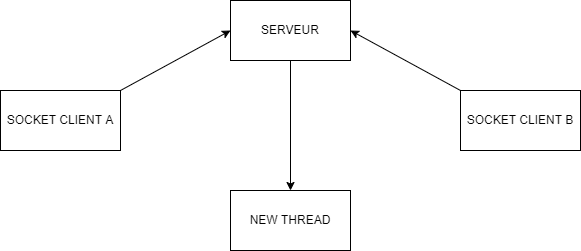

The diagram above was exported from draw.io. Its source (the exported page's mxGraphModel, read from the mxfile embedded in the PNG):
<mxGraphModel dx="1422" dy="762" grid="1" gridSize="10" guides="1" tooltips="1" connect="1" arrows="1" fold="1" page="1" pageScale="1" pageWidth="850" pageHeight="1100" math="0" shadow="0" extFonts="Permanent Marker^https://fonts.googleapis.com/css?family=Permanent+Marker">
  <root>
    <mxCell id="0" />
    <mxCell id="1" parent="0" />
    <mxCell id="C-vyLk0tnHw3VtMMgP7b-12" value="" style="edgeStyle=entityRelationEdgeStyle;endArrow=ERzeroToMany;startArrow=ERone;endFill=1;startFill=0;" parent="1" target="C-vyLk0tnHw3VtMMgP7b-17" edge="1">
      <mxGeometry width="100" height="100" relative="1" as="geometry">
        <mxPoint x="700" y="165" as="sourcePoint" />
        <mxPoint x="460" y="205" as="targetPoint" />
      </mxGeometry>
    </mxCell>
    <mxCell id="0lIpgUoCSo51lcdLs15q-1" value="SERVEUR" style="rounded=0;whiteSpace=wrap;html=1;" vertex="1" parent="1">
      <mxGeometry x="360" y="360" width="120" height="60" as="geometry" />
    </mxCell>
    <mxCell id="0lIpgUoCSo51lcdLs15q-3" value="SOCKET CLIENT A" style="rounded=0;whiteSpace=wrap;html=1;" vertex="1" parent="1">
      <mxGeometry x="130" y="450" width="120" height="60" as="geometry" />
    </mxCell>
    <mxCell id="0lIpgUoCSo51lcdLs15q-5" value="SOCKET CLIENT B" style="rounded=0;whiteSpace=wrap;html=1;" vertex="1" parent="1">
      <mxGeometry x="590" y="450" width="120" height="60" as="geometry" />
    </mxCell>
    <mxCell id="0lIpgUoCSo51lcdLs15q-6" value="" style="endArrow=classic;html=1;rounded=0;entryX=0;entryY=0.5;entryDx=0;entryDy=0;" edge="1" parent="1" target="0lIpgUoCSo51lcdLs15q-1">
      <mxGeometry width="50" height="50" relative="1" as="geometry">
        <mxPoint x="250" y="450" as="sourcePoint" />
        <mxPoint x="300" y="400" as="targetPoint" />
      </mxGeometry>
    </mxCell>
    <mxCell id="0lIpgUoCSo51lcdLs15q-7" value="" style="endArrow=classic;html=1;rounded=0;entryX=1;entryY=0.5;entryDx=0;entryDy=0;" edge="1" parent="1" target="0lIpgUoCSo51lcdLs15q-1">
      <mxGeometry width="50" height="50" relative="1" as="geometry">
        <mxPoint x="590" y="450" as="sourcePoint" />
        <mxPoint x="640" y="400" as="targetPoint" />
      </mxGeometry>
    </mxCell>
    <mxCell id="0lIpgUoCSo51lcdLs15q-8" value="" style="endArrow=classic;html=1;rounded=0;entryX=0.5;entryY=0;entryDx=0;entryDy=0;" edge="1" parent="1" target="0lIpgUoCSo51lcdLs15q-9">
      <mxGeometry width="50" height="50" relative="1" as="geometry">
        <mxPoint x="420" y="420" as="sourcePoint" />
        <mxPoint x="430" y="500" as="targetPoint" />
        <Array as="points" />
      </mxGeometry>
    </mxCell>
    <mxCell id="0lIpgUoCSo51lcdLs15q-9" value="NEW THREAD&lt;br&gt;" style="rounded=0;whiteSpace=wrap;html=1;" vertex="1" parent="1">
      <mxGeometry x="360" y="550" width="120" height="60" as="geometry" />
    </mxCell>
  </root>
</mxGraphModel>